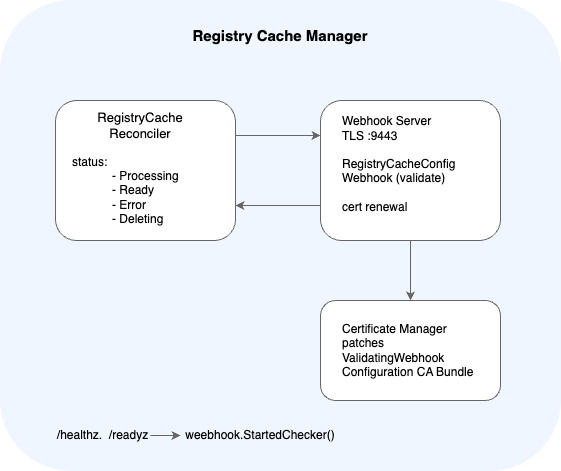

The diagram above was exported from draw.io. Its source (the exported page's mxGraphModel, read from the mxfile embedded in the PNG):
<mxGraphModel dx="1024" dy="883" grid="1" gridSize="10" guides="1" tooltips="1" connect="1" arrows="1" fold="1" page="1" pageScale="1" pageWidth="827" pageHeight="1169" background="#ffffff" math="0" shadow="0">
  <root>
    <mxCell id="0" />
    <mxCell id="1" parent="0" />
    <mxCell id="ecH7tJhGfs_r4gJ1NYjC-1" value="" style="rounded=1;whiteSpace=wrap;html=1;strokeColor=#f0f6ff;fillColor=#f0f6ff;" parent="1" vertex="1">
      <mxGeometry x="30" y="10" width="560" height="470" as="geometry" />
    </mxCell>
    <mxCell id="ecH7tJhGfs_r4gJ1NYjC-9" value="" style="edgeStyle=orthogonalEdgeStyle;rounded=1;orthogonalLoop=1;jettySize=auto;html=1;exitX=1;exitY=0.25;exitDx=0;exitDy=0;entryX=0;entryY=0.25;entryDx=0;entryDy=0;strokeColor=#666666;curved=0;" parent="1" source="ecH7tJhGfs_r4gJ1NYjC-2" target="ecH7tJhGfs_r4gJ1NYjC-8" edge="1">
      <mxGeometry relative="1" as="geometry" />
    </mxCell>
    <mxCell id="ecH7tJhGfs_r4gJ1NYjC-2" value="" style="rounded=1;whiteSpace=wrap;html=1;strokeColor=#666666;" parent="1" vertex="1">
      <mxGeometry x="85" y="110" width="180" height="140" as="geometry" />
    </mxCell>
    <mxCell id="ecH7tJhGfs_r4gJ1NYjC-3" value="&lt;font style=&quot;font-size: 15px;&quot;&gt;&lt;b&gt;Registry Cache Manager&lt;/b&gt;&lt;/font&gt;" style="text;html=1;align=center;verticalAlign=middle;whiteSpace=wrap;rounded=0;" parent="1" vertex="1">
      <mxGeometry x="215" y="30" width="190" height="30" as="geometry" />
    </mxCell>
    <mxCell id="ecH7tJhGfs_r4gJ1NYjC-6" value="&lt;font style=&quot;font-size: 13px;&quot;&gt;RegistryCache Reconciler&lt;/font&gt;" style="text;html=1;align=center;verticalAlign=middle;whiteSpace=wrap;rounded=0;" parent="1" vertex="1">
      <mxGeometry x="115" y="120" width="110" height="30" as="geometry" />
    </mxCell>
    <mxCell id="ecH7tJhGfs_r4gJ1NYjC-7" value="&lt;div style=&quot;&quot;&gt;&lt;span style=&quot;background-color: initial;&quot;&gt;status:&lt;/span&gt;&lt;/div&gt;&lt;blockquote style=&quot;margin: 0 0 0 40px; border: none; padding: 0px;&quot;&gt;&lt;div&gt;- Processing&lt;/div&gt;&lt;div&gt;- Ready&lt;/div&gt;&lt;div&gt;- Error&lt;/div&gt;&lt;div&gt;- Deleting&lt;/div&gt;&lt;/blockquote&gt;" style="text;html=1;align=left;verticalAlign=middle;whiteSpace=wrap;rounded=0;" parent="1" vertex="1">
      <mxGeometry x="100" y="160" width="150" height="80" as="geometry" />
    </mxCell>
    <mxCell id="ecH7tJhGfs_r4gJ1NYjC-14" style="edgeStyle=orthogonalEdgeStyle;rounded=1;orthogonalLoop=1;jettySize=auto;html=1;entryX=1;entryY=0.75;entryDx=0;entryDy=0;exitX=0;exitY=0.75;exitDx=0;exitDy=0;strokeColor=#666666;curved=0;" parent="1" source="ecH7tJhGfs_r4gJ1NYjC-8" target="ecH7tJhGfs_r4gJ1NYjC-2" edge="1">
      <mxGeometry relative="1" as="geometry" />
    </mxCell>
    <mxCell id="ecH7tJhGfs_r4gJ1NYjC-20" value="" style="edgeStyle=orthogonalEdgeStyle;rounded=1;orthogonalLoop=1;jettySize=auto;html=1;entryX=0.5;entryY=0;entryDx=0;entryDy=0;strokeColor=#666666;curved=0;" parent="1" source="ecH7tJhGfs_r4gJ1NYjC-8" target="ecH7tJhGfs_r4gJ1NYjC-18" edge="1">
      <mxGeometry relative="1" as="geometry" />
    </mxCell>
    <mxCell id="ecH7tJhGfs_r4gJ1NYjC-8" value="" style="rounded=1;whiteSpace=wrap;html=1;strokeColor=#666666;" parent="1" vertex="1">
      <mxGeometry x="350" y="110" width="180" height="140" as="geometry" />
    </mxCell>
    <mxCell id="ecH7tJhGfs_r4gJ1NYjC-15" value="&lt;font style=&quot;font-size: 12px;&quot;&gt;Webhook Server&lt;/font&gt;&lt;div&gt;&lt;font style=&quot;font-size: 12px;&quot;&gt;TLS :9443&lt;/font&gt;&lt;/div&gt;" style="text;html=1;align=left;verticalAlign=middle;whiteSpace=wrap;rounded=0;" parent="1" vertex="1">
      <mxGeometry x="370" y="115" width="120" height="45" as="geometry" />
    </mxCell>
    <mxCell id="ecH7tJhGfs_r4gJ1NYjC-16" value="RegistryCacheConfig&lt;div&gt;Webhook (validate)&lt;/div&gt;&lt;div&gt;&lt;br&gt;&lt;/div&gt;&lt;div&gt;cert renewal&lt;/div&gt;" style="text;html=1;align=left;verticalAlign=middle;whiteSpace=wrap;rounded=0;" parent="1" vertex="1">
      <mxGeometry x="370" y="155" width="140" height="80" as="geometry" />
    </mxCell>
    <mxCell id="ecH7tJhGfs_r4gJ1NYjC-18" value="" style="rounded=1;whiteSpace=wrap;html=1;strokeColor=#666666;" parent="1" vertex="1">
      <mxGeometry x="350" y="310" width="180" height="100" as="geometry" />
    </mxCell>
    <mxCell id="ecH7tJhGfs_r4gJ1NYjC-19" value="Certificate Manager&lt;div&gt;patches&lt;/div&gt;&lt;div&gt;ValidatingWebhook&lt;/div&gt;&lt;div&gt;Configuration CA Bundle&lt;/div&gt;" style="text;html=1;align=left;verticalAlign=middle;whiteSpace=wrap;rounded=0;" parent="1" vertex="1">
      <mxGeometry x="370" y="320" width="140" height="80" as="geometry" />
    </mxCell>
    <mxCell id="ecH7tJhGfs_r4gJ1NYjC-28" value="" style="edgeStyle=orthogonalEdgeStyle;rounded=0;orthogonalLoop=1;jettySize=auto;html=1;strokeColor=#666666;" parent="1" source="ecH7tJhGfs_r4gJ1NYjC-21" target="ecH7tJhGfs_r4gJ1NYjC-27" edge="1">
      <mxGeometry relative="1" as="geometry" />
    </mxCell>
    <mxCell id="ecH7tJhGfs_r4gJ1NYjC-21" value="/healthz.&amp;nbsp; /readyz" style="text;html=1;align=center;verticalAlign=middle;whiteSpace=wrap;rounded=0;" parent="1" vertex="1">
      <mxGeometry x="85" y="430" width="95" height="30" as="geometry" />
    </mxCell>
    <mxCell id="ecH7tJhGfs_r4gJ1NYjC-27" value="weebhook.StartedChecker()" style="text;html=1;align=center;verticalAlign=middle;whiteSpace=wrap;rounded=0;" parent="1" vertex="1">
      <mxGeometry x="210" y="430" width="160" height="30" as="geometry" />
    </mxCell>
  </root>
</mxGraphModel>